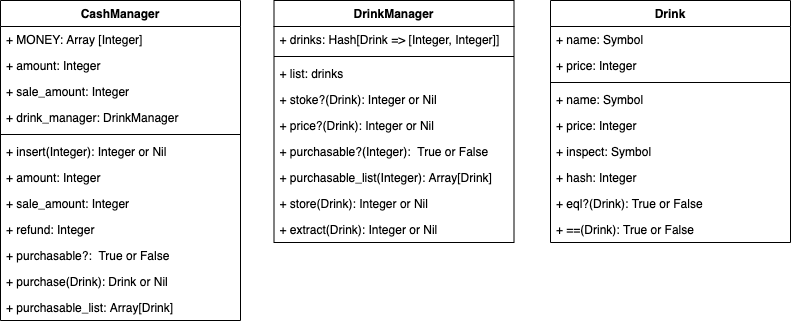

The diagram above was exported from draw.io. Its source (the exported page's mxGraphModel, read from the mxfile embedded in the PNG):
<mxGraphModel dx="968" dy="418" grid="1" gridSize="10" guides="1" tooltips="1" connect="1" arrows="1" fold="1" page="1" pageScale="1" pageWidth="827" pageHeight="1169" math="0" shadow="0">
  <root>
    <mxCell id="0" />
    <mxCell id="1" parent="0" />
    <mxCell id="2" value="CashManager" style="swimlane;fontStyle=1;align=center;verticalAlign=top;childLayout=stackLayout;horizontal=1;startSize=26;horizontalStack=0;resizeParent=1;resizeParentMax=0;resizeLast=0;collapsible=1;marginBottom=0;" parent="1" vertex="1">
      <mxGeometry x="20" y="50" width="240" height="320" as="geometry" />
    </mxCell>
    <mxCell id="3" value="+ MONEY: Array [Integer]" style="text;strokeColor=none;fillColor=none;align=left;verticalAlign=top;spacingLeft=4;spacingRight=4;overflow=hidden;rotatable=0;points=[[0,0.5],[1,0.5]];portConstraint=eastwest;" parent="2" vertex="1">
      <mxGeometry y="26" width="240" height="26" as="geometry" />
    </mxCell>
    <mxCell id="6" value="+ amount: Integer" style="text;strokeColor=none;fillColor=none;align=left;verticalAlign=top;spacingLeft=4;spacingRight=4;overflow=hidden;rotatable=0;points=[[0,0.5],[1,0.5]];portConstraint=eastwest;" parent="2" vertex="1">
      <mxGeometry y="52" width="240" height="26" as="geometry" />
    </mxCell>
    <mxCell id="7" value="+ sale_amount: Integer" style="text;strokeColor=none;fillColor=none;align=left;verticalAlign=top;spacingLeft=4;spacingRight=4;overflow=hidden;rotatable=0;points=[[0,0.5],[1,0.5]];portConstraint=eastwest;" parent="2" vertex="1">
      <mxGeometry y="78" width="240" height="26" as="geometry" />
    </mxCell>
    <mxCell id="8" value="+ drink_manager: DrinkManager" style="text;strokeColor=none;fillColor=none;align=left;verticalAlign=top;spacingLeft=4;spacingRight=4;overflow=hidden;rotatable=0;points=[[0,0.5],[1,0.5]];portConstraint=eastwest;" parent="2" vertex="1">
      <mxGeometry y="104" width="240" height="26" as="geometry" />
    </mxCell>
    <mxCell id="4" value="" style="line;strokeWidth=1;fillColor=none;align=left;verticalAlign=middle;spacingTop=-1;spacingLeft=3;spacingRight=3;rotatable=0;labelPosition=right;points=[];portConstraint=eastwest;" parent="2" vertex="1">
      <mxGeometry y="130" width="240" height="8" as="geometry" />
    </mxCell>
    <mxCell id="5" value="+ insert(Integer): Integer or Nil" style="text;strokeColor=none;fillColor=none;align=left;verticalAlign=top;spacingLeft=4;spacingRight=4;overflow=hidden;rotatable=0;points=[[0,0.5],[1,0.5]];portConstraint=eastwest;" parent="2" vertex="1">
      <mxGeometry y="138" width="240" height="26" as="geometry" />
    </mxCell>
    <mxCell id="9" value="+ amount: Integer" style="text;strokeColor=none;fillColor=none;align=left;verticalAlign=top;spacingLeft=4;spacingRight=4;overflow=hidden;rotatable=0;points=[[0,0.5],[1,0.5]];portConstraint=eastwest;" parent="2" vertex="1">
      <mxGeometry y="164" width="240" height="26" as="geometry" />
    </mxCell>
    <mxCell id="17" value="+ sale_amount: Integer" style="text;strokeColor=none;fillColor=none;align=left;verticalAlign=top;spacingLeft=4;spacingRight=4;overflow=hidden;rotatable=0;points=[[0,0.5],[1,0.5]];portConstraint=eastwest;" parent="2" vertex="1">
      <mxGeometry y="190" width="240" height="26" as="geometry" />
    </mxCell>
    <mxCell id="10" value="+ refund: Integer" style="text;strokeColor=none;fillColor=none;align=left;verticalAlign=top;spacingLeft=4;spacingRight=4;overflow=hidden;rotatable=0;points=[[0,0.5],[1,0.5]];portConstraint=eastwest;" parent="2" vertex="1">
      <mxGeometry y="216" width="240" height="26" as="geometry" />
    </mxCell>
    <mxCell id="11" value="+ purchasable?:  True or False" style="text;strokeColor=none;fillColor=none;align=left;verticalAlign=top;spacingLeft=4;spacingRight=4;overflow=hidden;rotatable=0;points=[[0,0.5],[1,0.5]];portConstraint=eastwest;" parent="2" vertex="1">
      <mxGeometry y="242" width="240" height="26" as="geometry" />
    </mxCell>
    <mxCell id="15" value="+ purchase(Drink): Drink or Nil" style="text;strokeColor=none;fillColor=none;align=left;verticalAlign=top;spacingLeft=4;spacingRight=4;overflow=hidden;rotatable=0;points=[[0,0.5],[1,0.5]];portConstraint=eastwest;" parent="2" vertex="1">
      <mxGeometry y="268" width="240" height="26" as="geometry" />
    </mxCell>
    <mxCell id="13" value="+ purchasable_list: Array[Drink]" style="text;strokeColor=none;fillColor=none;align=left;verticalAlign=top;spacingLeft=4;spacingRight=4;overflow=hidden;rotatable=0;points=[[0,0.5],[1,0.5]];portConstraint=eastwest;" parent="2" vertex="1">
      <mxGeometry y="294" width="240" height="26" as="geometry" />
    </mxCell>
    <mxCell id="18" value="DrinkManager" style="swimlane;fontStyle=1;align=center;verticalAlign=top;childLayout=stackLayout;horizontal=1;startSize=26;horizontalStack=0;resizeParent=1;resizeParentMax=0;resizeLast=0;collapsible=1;marginBottom=0;" parent="1" vertex="1">
      <mxGeometry x="293.5" y="50" width="240" height="242" as="geometry" />
    </mxCell>
    <mxCell id="19" value="+ drinks: Hash[Drink =&gt; [Integer, Integer]]" style="text;strokeColor=none;fillColor=none;align=left;verticalAlign=top;spacingLeft=4;spacingRight=4;overflow=hidden;rotatable=0;points=[[0,0.5],[1,0.5]];portConstraint=eastwest;" parent="18" vertex="1">
      <mxGeometry y="26" width="240" height="26" as="geometry" />
    </mxCell>
    <mxCell id="23" value="" style="line;strokeWidth=1;fillColor=none;align=left;verticalAlign=middle;spacingTop=-1;spacingLeft=3;spacingRight=3;rotatable=0;labelPosition=right;points=[];portConstraint=eastwest;" parent="18" vertex="1">
      <mxGeometry y="52" width="240" height="8" as="geometry" />
    </mxCell>
    <mxCell id="24" value="+ list: drinks" style="text;strokeColor=none;fillColor=none;align=left;verticalAlign=top;spacingLeft=4;spacingRight=4;overflow=hidden;rotatable=0;points=[[0,0.5],[1,0.5]];portConstraint=eastwest;" parent="18" vertex="1">
      <mxGeometry y="60" width="240" height="26" as="geometry" />
    </mxCell>
    <mxCell id="33" value="+ stoke?(Drink): Integer or Nil" style="text;strokeColor=none;fillColor=none;align=left;verticalAlign=top;spacingLeft=4;spacingRight=4;overflow=hidden;rotatable=0;points=[[0,0.5],[1,0.5]];portConstraint=eastwest;" parent="18" vertex="1">
      <mxGeometry y="86" width="240" height="26" as="geometry" />
    </mxCell>
    <mxCell id="34" value="+ price?(Drink): Integer or Nil" style="text;strokeColor=none;fillColor=none;align=left;verticalAlign=top;spacingLeft=4;spacingRight=4;overflow=hidden;rotatable=0;points=[[0,0.5],[1,0.5]];portConstraint=eastwest;" parent="18" vertex="1">
      <mxGeometry y="112" width="240" height="26" as="geometry" />
    </mxCell>
    <mxCell id="31" value="+ purchasable?(Integer):  True or False" style="text;strokeColor=none;fillColor=none;align=left;verticalAlign=top;spacingLeft=4;spacingRight=4;overflow=hidden;rotatable=0;points=[[0,0.5],[1,0.5]];portConstraint=eastwest;" parent="18" vertex="1">
      <mxGeometry y="138" width="240" height="26" as="geometry" />
    </mxCell>
    <mxCell id="32" value="+ purchasable_list(Integer): Array[Drink]" style="text;strokeColor=none;fillColor=none;align=left;verticalAlign=top;spacingLeft=4;spacingRight=4;overflow=hidden;rotatable=0;points=[[0,0.5],[1,0.5]];portConstraint=eastwest;" parent="18" vertex="1">
      <mxGeometry y="164" width="240" height="26" as="geometry" />
    </mxCell>
    <mxCell id="35" value="+ store(Drink): Integer or Nil" style="text;strokeColor=none;fillColor=none;align=left;verticalAlign=top;spacingLeft=4;spacingRight=4;overflow=hidden;rotatable=0;points=[[0,0.5],[1,0.5]];portConstraint=eastwest;" parent="18" vertex="1">
      <mxGeometry y="190" width="240" height="26" as="geometry" />
    </mxCell>
    <mxCell id="27" value="+ extract(Drink): Integer or Nil" style="text;strokeColor=none;fillColor=none;align=left;verticalAlign=top;spacingLeft=4;spacingRight=4;overflow=hidden;rotatable=0;points=[[0,0.5],[1,0.5]];portConstraint=eastwest;" parent="18" vertex="1">
      <mxGeometry y="216" width="240" height="26" as="geometry" />
    </mxCell>
    <mxCell id="36" value="Drink" style="swimlane;fontStyle=1;align=center;verticalAlign=top;childLayout=stackLayout;horizontal=1;startSize=26;horizontalStack=0;resizeParent=1;resizeParentMax=0;resizeLast=0;collapsible=1;marginBottom=0;" parent="1" vertex="1">
      <mxGeometry x="570" y="50" width="240" height="242" as="geometry" />
    </mxCell>
    <mxCell id="37" value="+ name: Symbol" style="text;strokeColor=none;fillColor=none;align=left;verticalAlign=top;spacingLeft=4;spacingRight=4;overflow=hidden;rotatable=0;points=[[0,0.5],[1,0.5]];portConstraint=eastwest;" parent="36" vertex="1">
      <mxGeometry y="26" width="240" height="26" as="geometry" />
    </mxCell>
    <mxCell id="46" value="+ price: Integer" style="text;strokeColor=none;fillColor=none;align=left;verticalAlign=top;spacingLeft=4;spacingRight=4;overflow=hidden;rotatable=0;points=[[0,0.5],[1,0.5]];portConstraint=eastwest;" parent="36" vertex="1">
      <mxGeometry y="52" width="240" height="26" as="geometry" />
    </mxCell>
    <mxCell id="38" value="" style="line;strokeWidth=1;fillColor=none;align=left;verticalAlign=middle;spacingTop=-1;spacingLeft=3;spacingRight=3;rotatable=0;labelPosition=right;points=[];portConstraint=eastwest;" parent="36" vertex="1">
      <mxGeometry y="78" width="240" height="8" as="geometry" />
    </mxCell>
    <mxCell id="44" value="+ name: Symbol" style="text;strokeColor=none;fillColor=none;align=left;verticalAlign=top;spacingLeft=4;spacingRight=4;overflow=hidden;rotatable=0;points=[[0,0.5],[1,0.5]];portConstraint=eastwest;" parent="36" vertex="1">
      <mxGeometry y="86" width="240" height="26" as="geometry" />
    </mxCell>
    <mxCell id="49" value="+ price: Integer" style="text;strokeColor=none;fillColor=none;align=left;verticalAlign=top;spacingLeft=4;spacingRight=4;overflow=hidden;rotatable=0;points=[[0,0.5],[1,0.5]];portConstraint=eastwest;" parent="36" vertex="1">
      <mxGeometry y="112" width="240" height="26" as="geometry" />
    </mxCell>
    <mxCell id="45" value="+ inspect: Symbol" style="text;strokeColor=none;fillColor=none;align=left;verticalAlign=top;spacingLeft=4;spacingRight=4;overflow=hidden;rotatable=0;points=[[0,0.5],[1,0.5]];portConstraint=eastwest;" parent="36" vertex="1">
      <mxGeometry y="138" width="240" height="26" as="geometry" />
    </mxCell>
    <mxCell id="51" value="+ hash: Integer" style="text;strokeColor=none;fillColor=none;align=left;verticalAlign=top;spacingLeft=4;spacingRight=4;overflow=hidden;rotatable=0;points=[[0,0.5],[1,0.5]];portConstraint=eastwest;" parent="36" vertex="1">
      <mxGeometry y="164" width="240" height="26" as="geometry" />
    </mxCell>
    <mxCell id="48" value="+ eql?(Drink): True or False" style="text;strokeColor=none;fillColor=none;align=left;verticalAlign=top;spacingLeft=4;spacingRight=4;overflow=hidden;rotatable=0;points=[[0,0.5],[1,0.5]];portConstraint=eastwest;" parent="36" vertex="1">
      <mxGeometry y="190" width="240" height="26" as="geometry" />
    </mxCell>
    <mxCell id="52" value="+ ==(Drink): True or False" style="text;strokeColor=none;fillColor=none;align=left;verticalAlign=top;spacingLeft=4;spacingRight=4;overflow=hidden;rotatable=0;points=[[0,0.5],[1,0.5]];portConstraint=eastwest;" parent="36" vertex="1">
      <mxGeometry y="216" width="240" height="26" as="geometry" />
    </mxCell>
  </root>
</mxGraphModel>